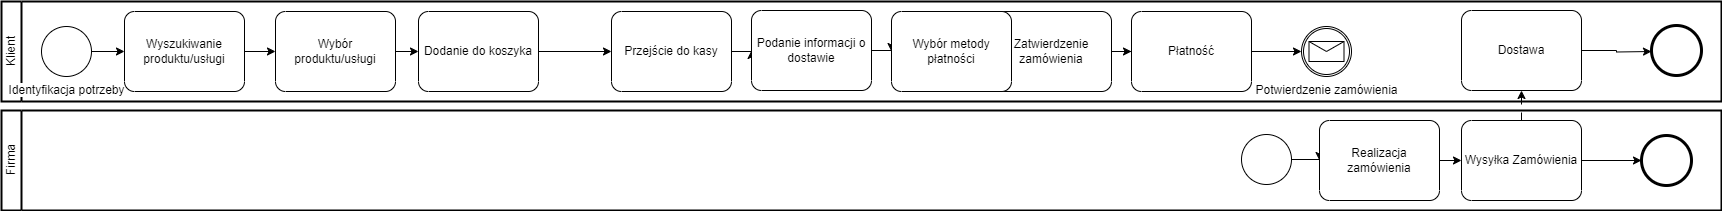

The diagram above was exported from draw.io. Its source (the exported page's mxGraphModel, read from the mxfile embedded in the PNG):
<mxGraphModel dx="1674" dy="756" grid="1" gridSize="10" guides="1" tooltips="1" connect="1" arrows="1" fold="1" page="1" pageScale="1" pageWidth="827" pageHeight="1169" math="0" shadow="0">
  <root>
    <mxCell id="0" />
    <mxCell id="1" parent="0" />
    <mxCell id="Qv8lbt09VZIZJ5T1rczq-1" value="Klient" style="swimlane;html=1;startSize=20;fontStyle=0;collapsible=0;horizontal=0;swimlaneLine=1;swimlaneFillColor=#ffffff;strokeWidth=2;whiteSpace=wrap;" parent="1" vertex="1">
      <mxGeometry x="40" y="30" width="1720" height="100" as="geometry" />
    </mxCell>
    <mxCell id="Qv8lbt09VZIZJ5T1rczq-24" style="edgeStyle=orthogonalEdgeStyle;rounded=0;orthogonalLoop=1;jettySize=auto;html=1;exitX=1;exitY=0.5;exitDx=0;exitDy=0;exitPerimeter=0;entryX=0;entryY=0.5;entryDx=0;entryDy=0;entryPerimeter=0;" parent="Qv8lbt09VZIZJ5T1rczq-1" source="Qv8lbt09VZIZJ5T1rczq-2" target="Qv8lbt09VZIZJ5T1rczq-3" edge="1">
      <mxGeometry relative="1" as="geometry" />
    </mxCell>
    <mxCell id="Qv8lbt09VZIZJ5T1rczq-2" value="Identyfikacja potrzeby" style="points=[[0.145,0.145,0],[0.5,0,0],[0.855,0.145,0],[1,0.5,0],[0.855,0.855,0],[0.5,1,0],[0.145,0.855,0],[0,0.5,0]];shape=mxgraph.bpmn.event;html=1;verticalLabelPosition=bottom;labelBackgroundColor=#ffffff;verticalAlign=top;align=center;perimeter=ellipsePerimeter;outlineConnect=0;aspect=fixed;outline=standard;symbol=general;" parent="Qv8lbt09VZIZJ5T1rczq-1" vertex="1">
      <mxGeometry x="40" y="25" width="50" height="50" as="geometry" />
    </mxCell>
    <mxCell id="Qv8lbt09VZIZJ5T1rczq-25" style="edgeStyle=orthogonalEdgeStyle;rounded=0;orthogonalLoop=1;jettySize=auto;html=1;exitX=1;exitY=0.5;exitDx=0;exitDy=0;exitPerimeter=0;entryX=0;entryY=0.5;entryDx=0;entryDy=0;entryPerimeter=0;" parent="Qv8lbt09VZIZJ5T1rczq-1" source="Qv8lbt09VZIZJ5T1rczq-3" target="Qv8lbt09VZIZJ5T1rczq-4" edge="1">
      <mxGeometry relative="1" as="geometry" />
    </mxCell>
    <mxCell id="Qv8lbt09VZIZJ5T1rczq-3" value="Wyszukiwanie produktu/usługi" style="points=[[0.25,0,0],[0.5,0,0],[0.75,0,0],[1,0.25,0],[1,0.5,0],[1,0.75,0],[0.75,1,0],[0.5,1,0],[0.25,1,0],[0,0.75,0],[0,0.5,0],[0,0.25,0]];shape=mxgraph.bpmn.task;whiteSpace=wrap;rectStyle=rounded;size=10;html=1;container=1;expand=0;collapsible=0;taskMarker=abstract;" parent="Qv8lbt09VZIZJ5T1rczq-1" vertex="1">
      <mxGeometry x="123" y="10" width="120" height="80" as="geometry" />
    </mxCell>
    <mxCell id="Qv8lbt09VZIZJ5T1rczq-7" value="" style="edgeStyle=orthogonalEdgeStyle;rounded=0;orthogonalLoop=1;jettySize=auto;html=1;" parent="Qv8lbt09VZIZJ5T1rczq-1" source="Qv8lbt09VZIZJ5T1rczq-4" target="Qv8lbt09VZIZJ5T1rczq-6" edge="1">
      <mxGeometry relative="1" as="geometry" />
    </mxCell>
    <mxCell id="Qv8lbt09VZIZJ5T1rczq-4" value="Wybór produktu/usługi" style="points=[[0.25,0,0],[0.5,0,0],[0.75,0,0],[1,0.25,0],[1,0.5,0],[1,0.75,0],[0.75,1,0],[0.5,1,0],[0.25,1,0],[0,0.75,0],[0,0.5,0],[0,0.25,0]];shape=mxgraph.bpmn.task;whiteSpace=wrap;rectStyle=rounded;size=10;html=1;container=1;expand=0;collapsible=0;taskMarker=abstract;" parent="Qv8lbt09VZIZJ5T1rczq-1" vertex="1">
      <mxGeometry x="274" y="10" width="120" height="80" as="geometry" />
    </mxCell>
    <mxCell id="Qv8lbt09VZIZJ5T1rczq-6" value="Dodanie do koszyka " style="points=[[0.25,0,0],[0.5,0,0],[0.75,0,0],[1,0.25,0],[1,0.5,0],[1,0.75,0],[0.75,1,0],[0.5,1,0],[0.25,1,0],[0,0.75,0],[0,0.5,0],[0,0.25,0]];shape=mxgraph.bpmn.task;whiteSpace=wrap;rectStyle=rounded;size=10;html=1;container=1;expand=0;collapsible=0;taskMarker=abstract;" parent="Qv8lbt09VZIZJ5T1rczq-1" vertex="1">
      <mxGeometry x="417" y="10" width="120" height="80" as="geometry" />
    </mxCell>
    <mxCell id="Qv8lbt09VZIZJ5T1rczq-16" value="Zatwierdzenie zamówienia " style="points=[[0.25,0,0],[0.5,0,0],[0.75,0,0],[1,0.25,0],[1,0.5,0],[1,0.75,0],[0.75,1,0],[0.5,1,0],[0.25,1,0],[0,0.75,0],[0,0.5,0],[0,0.25,0]];shape=mxgraph.bpmn.task;whiteSpace=wrap;rectStyle=rounded;size=10;html=1;container=1;expand=0;collapsible=0;taskMarker=user;" parent="Qv8lbt09VZIZJ5T1rczq-1" vertex="1">
      <mxGeometry x="990" y="10" width="120" height="80" as="geometry" />
    </mxCell>
    <mxCell id="Qv8lbt09VZIZJ5T1rczq-20" value="Płatność" style="points=[[0.25,0,0],[0.5,0,0],[0.75,0,0],[1,0.25,0],[1,0.5,0],[1,0.75,0],[0.75,1,0],[0.5,1,0],[0.25,1,0],[0,0.75,0],[0,0.5,0],[0,0.25,0]];shape=mxgraph.bpmn.task;whiteSpace=wrap;rectStyle=rounded;size=10;html=1;container=1;expand=0;collapsible=0;taskMarker=abstract;" parent="Qv8lbt09VZIZJ5T1rczq-1" vertex="1">
      <mxGeometry x="1130" y="10" width="120" height="80" as="geometry" />
    </mxCell>
    <mxCell id="Qv8lbt09VZIZJ5T1rczq-21" style="edgeStyle=orthogonalEdgeStyle;rounded=0;orthogonalLoop=1;jettySize=auto;html=1;exitX=1;exitY=0.5;exitDx=0;exitDy=0;exitPerimeter=0;" parent="Qv8lbt09VZIZJ5T1rczq-1" source="Qv8lbt09VZIZJ5T1rczq-16" target="Qv8lbt09VZIZJ5T1rczq-20" edge="1">
      <mxGeometry relative="1" as="geometry" />
    </mxCell>
    <mxCell id="Qv8lbt09VZIZJ5T1rczq-22" value="Potwierdzenie zamówienia" style="points=[[0.145,0.145,0],[0.5,0,0],[0.855,0.145,0],[1,0.5,0],[0.855,0.855,0],[0.5,1,0],[0.145,0.855,0],[0,0.5,0]];shape=mxgraph.bpmn.event;html=1;verticalLabelPosition=bottom;labelBackgroundColor=#ffffff;verticalAlign=top;align=center;perimeter=ellipsePerimeter;outlineConnect=0;aspect=fixed;outline=catching;symbol=message;" parent="Qv8lbt09VZIZJ5T1rczq-1" vertex="1">
      <mxGeometry x="1300" y="25" width="50" height="50" as="geometry" />
    </mxCell>
    <mxCell id="Qv8lbt09VZIZJ5T1rczq-23" style="edgeStyle=orthogonalEdgeStyle;rounded=0;orthogonalLoop=1;jettySize=auto;html=1;exitX=1;exitY=0.5;exitDx=0;exitDy=0;exitPerimeter=0;entryX=0;entryY=0.5;entryDx=0;entryDy=0;entryPerimeter=0;" parent="Qv8lbt09VZIZJ5T1rczq-1" source="Qv8lbt09VZIZJ5T1rczq-20" target="Qv8lbt09VZIZJ5T1rczq-22" edge="1">
      <mxGeometry relative="1" as="geometry" />
    </mxCell>
    <mxCell id="Qv8lbt09VZIZJ5T1rczq-34" value="Dostawa" style="points=[[0.25,0,0],[0.5,0,0],[0.75,0,0],[1,0.25,0],[1,0.5,0],[1,0.75,0],[0.75,1,0],[0.5,1,0],[0.25,1,0],[0,0.75,0],[0,0.5,0],[0,0.25,0]];shape=mxgraph.bpmn.task;whiteSpace=wrap;rectStyle=rounded;size=10;html=1;container=1;expand=0;collapsible=0;taskMarker=abstract;" parent="Qv8lbt09VZIZJ5T1rczq-1" vertex="1">
      <mxGeometry x="1460" y="9" width="120" height="80" as="geometry" />
    </mxCell>
    <mxCell id="76csG2T9WsGqD5Y2ybly-1" value="" style="points=[[0.145,0.145,0],[0.5,0,0],[0.855,0.145,0],[1,0.5,0],[0.855,0.855,0],[0.5,1,0],[0.145,0.855,0],[0,0.5,0]];shape=mxgraph.bpmn.event;html=1;verticalLabelPosition=bottom;labelBackgroundColor=#ffffff;verticalAlign=top;align=center;perimeter=ellipsePerimeter;outlineConnect=0;aspect=fixed;outline=end;symbol=terminate2;" vertex="1" parent="Qv8lbt09VZIZJ5T1rczq-1">
      <mxGeometry x="1650" y="24" width="50" height="50" as="geometry" />
    </mxCell>
    <mxCell id="Qv8lbt09VZIZJ5T1rczq-11" value="" style="edgeStyle=orthogonalEdgeStyle;rounded=0;orthogonalLoop=1;jettySize=auto;html=1;" parent="1" source="Qv8lbt09VZIZJ5T1rczq-8" target="Qv8lbt09VZIZJ5T1rczq-10" edge="1">
      <mxGeometry relative="1" as="geometry" />
    </mxCell>
    <mxCell id="Qv8lbt09VZIZJ5T1rczq-8" value="Przejście do kasy" style="points=[[0.25,0,0],[0.5,0,0],[0.75,0,0],[1,0.25,0],[1,0.5,0],[1,0.75,0],[0.75,1,0],[0.5,1,0],[0.25,1,0],[0,0.75,0],[0,0.5,0],[0,0.25,0]];shape=mxgraph.bpmn.task;whiteSpace=wrap;rectStyle=rounded;size=10;html=1;container=1;expand=0;collapsible=0;taskMarker=abstract;" parent="1" vertex="1">
      <mxGeometry x="650" y="40" width="120" height="80" as="geometry" />
    </mxCell>
    <mxCell id="Qv8lbt09VZIZJ5T1rczq-9" value="" style="edgeStyle=orthogonalEdgeStyle;rounded=0;orthogonalLoop=1;jettySize=auto;html=1;" parent="1" source="Qv8lbt09VZIZJ5T1rczq-6" target="Qv8lbt09VZIZJ5T1rczq-8" edge="1">
      <mxGeometry relative="1" as="geometry" />
    </mxCell>
    <mxCell id="Qv8lbt09VZIZJ5T1rczq-13" value="" style="edgeStyle=orthogonalEdgeStyle;rounded=0;orthogonalLoop=1;jettySize=auto;html=1;" parent="1" source="Qv8lbt09VZIZJ5T1rczq-10" target="Qv8lbt09VZIZJ5T1rczq-12" edge="1">
      <mxGeometry relative="1" as="geometry" />
    </mxCell>
    <mxCell id="Qv8lbt09VZIZJ5T1rczq-10" value="Podanie informacji o dostawie" style="points=[[0.25,0,0],[0.5,0,0],[0.75,0,0],[1,0.25,0],[1,0.5,0],[1,0.75,0],[0.75,1,0],[0.5,1,0],[0.25,1,0],[0,0.75,0],[0,0.5,0],[0,0.25,0]];shape=mxgraph.bpmn.task;whiteSpace=wrap;rectStyle=rounded;size=10;html=1;container=1;expand=0;collapsible=0;taskMarker=abstract;" parent="1" vertex="1">
      <mxGeometry x="790" y="39" width="120" height="80" as="geometry" />
    </mxCell>
    <mxCell id="Qv8lbt09VZIZJ5T1rczq-26" style="edgeStyle=orthogonalEdgeStyle;rounded=0;orthogonalLoop=1;jettySize=auto;html=1;exitX=1;exitY=0.5;exitDx=0;exitDy=0;exitPerimeter=0;entryX=0;entryY=0.5;entryDx=0;entryDy=0;entryPerimeter=0;" parent="1" source="Qv8lbt09VZIZJ5T1rczq-12" target="Qv8lbt09VZIZJ5T1rczq-16" edge="1">
      <mxGeometry relative="1" as="geometry" />
    </mxCell>
    <mxCell id="Qv8lbt09VZIZJ5T1rczq-12" value="Wybór metody płatności" style="points=[[0.25,0,0],[0.5,0,0],[0.75,0,0],[1,0.25,0],[1,0.5,0],[1,0.75,0],[0.75,1,0],[0.5,1,0],[0.25,1,0],[0,0.75,0],[0,0.5,0],[0,0.25,0]];shape=mxgraph.bpmn.task;whiteSpace=wrap;rectStyle=rounded;size=10;html=1;container=1;expand=0;collapsible=0;taskMarker=abstract;" parent="1" vertex="1">
      <mxGeometry x="930" y="40" width="120" height="80" as="geometry" />
    </mxCell>
    <mxCell id="Qv8lbt09VZIZJ5T1rczq-27" value="Firma" style="swimlane;html=1;startSize=20;fontStyle=0;collapsible=0;horizontal=0;swimlaneLine=1;swimlaneFillColor=#ffffff;strokeWidth=2;whiteSpace=wrap;" parent="1" vertex="1">
      <mxGeometry x="40" y="139" width="1720" height="100" as="geometry" />
    </mxCell>
    <mxCell id="Qv8lbt09VZIZJ5T1rczq-30" style="edgeStyle=orthogonalEdgeStyle;rounded=0;orthogonalLoop=1;jettySize=auto;html=1;exitX=1;exitY=0.5;exitDx=0;exitDy=0;exitPerimeter=0;entryX=0;entryY=0.5;entryDx=0;entryDy=0;entryPerimeter=0;" parent="Qv8lbt09VZIZJ5T1rczq-27" source="Qv8lbt09VZIZJ5T1rczq-28" target="Qv8lbt09VZIZJ5T1rczq-29" edge="1">
      <mxGeometry relative="1" as="geometry" />
    </mxCell>
    <mxCell id="Qv8lbt09VZIZJ5T1rczq-28" value="" style="points=[[0.145,0.145,0],[0.5,0,0],[0.855,0.145,0],[1,0.5,0],[0.855,0.855,0],[0.5,1,0],[0.145,0.855,0],[0,0.5,0]];shape=mxgraph.bpmn.event;html=1;verticalLabelPosition=bottom;labelBackgroundColor=#ffffff;verticalAlign=top;align=center;perimeter=ellipsePerimeter;outlineConnect=0;aspect=fixed;outline=standard;symbol=general;" parent="Qv8lbt09VZIZJ5T1rczq-27" vertex="1">
      <mxGeometry x="1240" y="24" width="50" height="50" as="geometry" />
    </mxCell>
    <mxCell id="Qv8lbt09VZIZJ5T1rczq-33" style="edgeStyle=orthogonalEdgeStyle;rounded=0;orthogonalLoop=1;jettySize=auto;html=1;exitX=1;exitY=0.5;exitDx=0;exitDy=0;exitPerimeter=0;entryX=0;entryY=0.5;entryDx=0;entryDy=0;entryPerimeter=0;" parent="Qv8lbt09VZIZJ5T1rczq-27" source="Qv8lbt09VZIZJ5T1rczq-29" target="Qv8lbt09VZIZJ5T1rczq-32" edge="1">
      <mxGeometry relative="1" as="geometry" />
    </mxCell>
    <mxCell id="Qv8lbt09VZIZJ5T1rczq-29" value="Realizacja zamówienia" style="points=[[0.25,0,0],[0.5,0,0],[0.75,0,0],[1,0.25,0],[1,0.5,0],[1,0.75,0],[0.75,1,0],[0.5,1,0],[0.25,1,0],[0,0.75,0],[0,0.5,0],[0,0.25,0]];shape=mxgraph.bpmn.task;whiteSpace=wrap;rectStyle=rounded;size=10;html=1;container=1;expand=0;collapsible=0;taskMarker=abstract;" parent="Qv8lbt09VZIZJ5T1rczq-27" vertex="1">
      <mxGeometry x="1318" y="10" width="120" height="80" as="geometry" />
    </mxCell>
    <mxCell id="76csG2T9WsGqD5Y2ybly-3" style="edgeStyle=orthogonalEdgeStyle;rounded=0;orthogonalLoop=1;jettySize=auto;html=1;exitX=1;exitY=0.5;exitDx=0;exitDy=0;exitPerimeter=0;entryX=0;entryY=0.5;entryDx=0;entryDy=0;entryPerimeter=0;" edge="1" parent="Qv8lbt09VZIZJ5T1rczq-27" source="Qv8lbt09VZIZJ5T1rczq-32" target="76csG2T9WsGqD5Y2ybly-2">
      <mxGeometry relative="1" as="geometry" />
    </mxCell>
    <mxCell id="Qv8lbt09VZIZJ5T1rczq-32" value="Wysyłka Zamówienia" style="points=[[0.25,0,0],[0.5,0,0],[0.75,0,0],[1,0.25,0],[1,0.5,0],[1,0.75,0],[0.75,1,0],[0.5,1,0],[0.25,1,0],[0,0.75,0],[0,0.5,0],[0,0.25,0]];shape=mxgraph.bpmn.task;whiteSpace=wrap;rectStyle=rounded;size=10;html=1;container=1;expand=0;collapsible=0;taskMarker=abstract;" parent="Qv8lbt09VZIZJ5T1rczq-27" vertex="1">
      <mxGeometry x="1460" y="10" width="120" height="80" as="geometry" />
    </mxCell>
    <mxCell id="76csG2T9WsGqD5Y2ybly-2" value="" style="points=[[0.145,0.145,0],[0.5,0,0],[0.855,0.145,0],[1,0.5,0],[0.855,0.855,0],[0.5,1,0],[0.145,0.855,0],[0,0.5,0]];shape=mxgraph.bpmn.event;html=1;verticalLabelPosition=bottom;labelBackgroundColor=#ffffff;verticalAlign=top;align=center;perimeter=ellipsePerimeter;outlineConnect=0;aspect=fixed;outline=end;symbol=terminate2;" vertex="1" parent="Qv8lbt09VZIZJ5T1rczq-27">
      <mxGeometry x="1640" y="25" width="50" height="50" as="geometry" />
    </mxCell>
    <mxCell id="Qv8lbt09VZIZJ5T1rczq-35" style="edgeStyle=orthogonalEdgeStyle;rounded=0;orthogonalLoop=1;jettySize=auto;html=1;exitX=0.5;exitY=0;exitDx=0;exitDy=0;exitPerimeter=0;entryX=0.5;entryY=1;entryDx=0;entryDy=0;entryPerimeter=0;dashed=1;dashPattern=8 8;" parent="1" source="Qv8lbt09VZIZJ5T1rczq-32" target="Qv8lbt09VZIZJ5T1rczq-34" edge="1">
      <mxGeometry relative="1" as="geometry" />
    </mxCell>
    <mxCell id="Qv8lbt09VZIZJ5T1rczq-38" style="edgeStyle=orthogonalEdgeStyle;rounded=0;orthogonalLoop=1;jettySize=auto;html=1;exitX=1;exitY=0.5;exitDx=0;exitDy=0;exitPerimeter=0;entryX=0;entryY=0.5;entryDx=0;entryDy=0;entryPerimeter=0;" parent="1" source="Qv8lbt09VZIZJ5T1rczq-34" edge="1">
      <mxGeometry relative="1" as="geometry">
        <mxPoint x="1690" y="80" as="targetPoint" />
      </mxGeometry>
    </mxCell>
  </root>
</mxGraphModel>